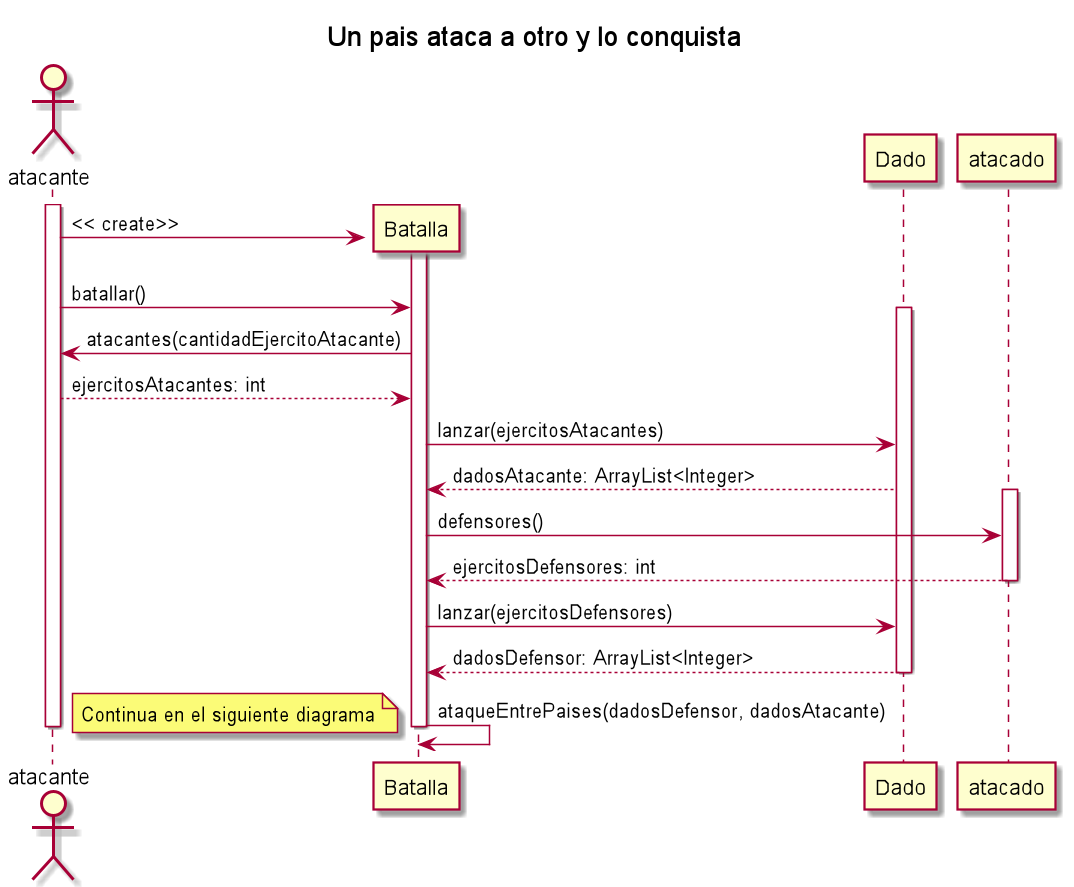

The diagram above was rendered by PlantUML. Its source (embedded in the PNG):
@startuml

title Un pais ataca a otro y lo conquista

Actor atacante

atacante++

Batalla++

atacante -> Batalla **: << create>>
atacante -> Batalla: batallar()

Dado++

Batalla -> atacante: atacantes(cantidadEjercitoAtacante)
atacante --> Batalla: ejercitosAtacantes: int
Batalla -> Dado: lanzar(ejercitosAtacantes)
Dado --> Batalla: dadosAtacante: ArrayList<Integer>

atacado++

Batalla -> atacado: defensores()
atacado --> Batalla: ejercitosDefensores: int

atacado--

Batalla -> Dado: lanzar(ejercitosDefensores)
Dado --> Batalla: dadosDefensor: ArrayList<Integer>

Dado--

Batalla -> Batalla: ataqueEntrePaises(dadosDefensor, dadosAtacante)
note left: Continua en el siguiente diagrama

atacante--

Batalla--

atacante--

@enduml